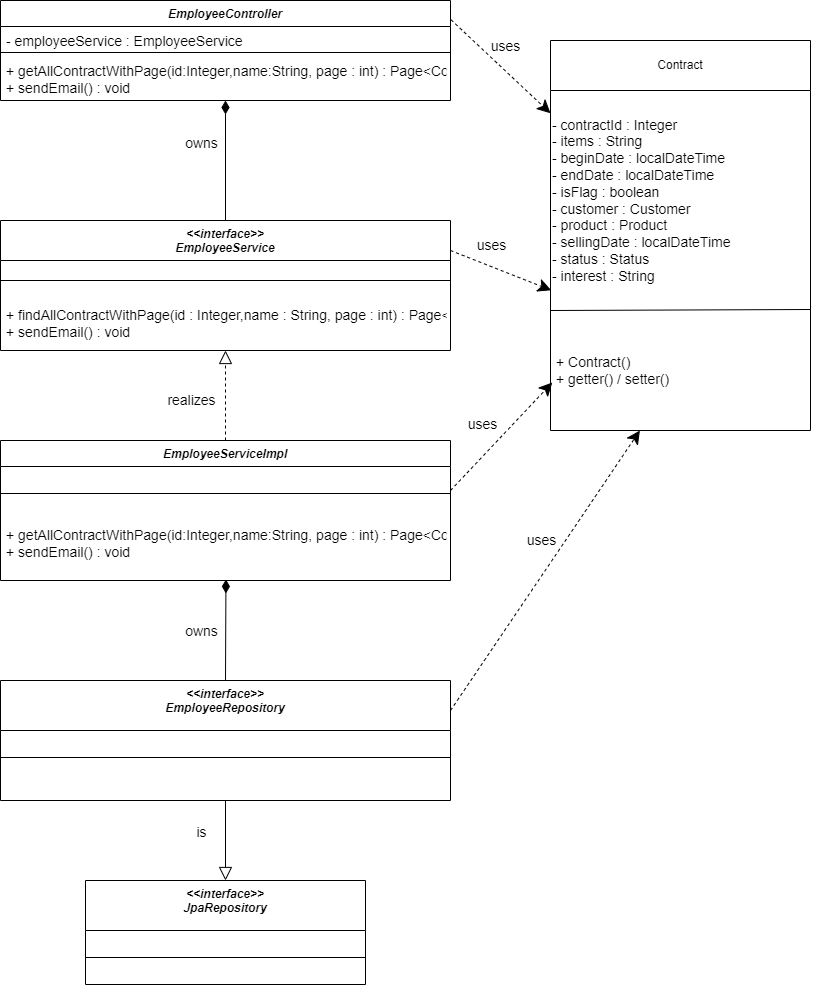

The diagram above was exported from draw.io. Its source (the exported page's mxGraphModel, read from the mxfile embedded in the PNG):
<mxGraphModel dx="1615" dy="845" grid="1" gridSize="10" guides="1" tooltips="1" connect="1" arrows="1" fold="1" page="1" pageScale="1" pageWidth="827" pageHeight="1169" math="0" shadow="0">
  <root>
    <mxCell id="WIyWlLk6GJQsqaUBKTNV-0" />
    <mxCell id="WIyWlLk6GJQsqaUBKTNV-1" parent="WIyWlLk6GJQsqaUBKTNV-0" />
    <mxCell id="zkfFHV4jXpPFQw0GAbJ--0" value="EmployeeController" style="swimlane;fontStyle=3;align=center;verticalAlign=top;childLayout=stackLayout;horizontal=1;startSize=26;horizontalStack=0;resizeParent=1;resizeLast=0;collapsible=1;marginBottom=0;rounded=0;shadow=0;strokeWidth=1;" parent="WIyWlLk6GJQsqaUBKTNV-1" vertex="1">
      <mxGeometry x="10" y="80" width="450" height="100" as="geometry">
        <mxRectangle x="230" y="140" width="160" height="26" as="alternateBounds" />
      </mxGeometry>
    </mxCell>
    <mxCell id="zkfFHV4jXpPFQw0GAbJ--1" value="- employeeService : EmployeeService" style="text;align=left;verticalAlign=top;spacingLeft=4;spacingRight=4;overflow=hidden;rotatable=0;points=[[0,0.5],[1,0.5]];portConstraint=eastwest;fontSize=14;" parent="zkfFHV4jXpPFQw0GAbJ--0" vertex="1">
      <mxGeometry y="26" width="450" height="22" as="geometry" />
    </mxCell>
    <mxCell id="zkfFHV4jXpPFQw0GAbJ--4" value="" style="line;html=1;strokeWidth=1;align=left;verticalAlign=middle;spacingTop=-1;spacingLeft=3;spacingRight=3;rotatable=0;labelPosition=right;points=[];portConstraint=eastwest;" parent="zkfFHV4jXpPFQw0GAbJ--0" vertex="1">
      <mxGeometry y="48" width="450" height="8" as="geometry" />
    </mxCell>
    <mxCell id="zkfFHV4jXpPFQw0GAbJ--5" value="+ getAllContractWithPage(id:Integer,name:String, page : int) : Page&lt;Contract&gt;&#10;+ sendEmail() : void" style="text;align=left;verticalAlign=top;spacingLeft=4;spacingRight=4;overflow=hidden;rotatable=0;points=[[0,0.5],[1,0.5]];portConstraint=eastwest;fontSize=14;" parent="zkfFHV4jXpPFQw0GAbJ--0" vertex="1">
      <mxGeometry y="56" width="450" height="42" as="geometry" />
    </mxCell>
    <mxCell id="p_vLv650tliG4-6YPgfI-1" value="" style="endArrow=diamondThin;html=1;rounded=0;endFill=1;endSize=11;entryX=0.5;entryY=1;entryDx=0;entryDy=0;exitX=0.5;exitY=0;exitDx=0;exitDy=0;" edge="1" parent="WIyWlLk6GJQsqaUBKTNV-1" source="p_vLv650tliG4-6YPgfI-25" target="zkfFHV4jXpPFQw0GAbJ--0">
      <mxGeometry width="50" height="50" relative="1" as="geometry">
        <mxPoint x="310" y="250" as="sourcePoint" />
        <mxPoint x="220" y="170" as="targetPoint" />
      </mxGeometry>
    </mxCell>
    <mxCell id="p_vLv650tliG4-6YPgfI-62" value="owns" style="edgeLabel;html=1;align=center;verticalAlign=middle;resizable=0;points=[];fontSize=14;" vertex="1" connectable="0" parent="p_vLv650tliG4-6YPgfI-1">
      <mxGeometry x="0.2936" y="1" relative="1" as="geometry">
        <mxPoint x="-24" y="-1" as="offset" />
      </mxGeometry>
    </mxCell>
    <mxCell id="p_vLv650tliG4-6YPgfI-12" value="Contract" style="swimlane;fontStyle=0;childLayout=stackLayout;horizontal=1;startSize=50;horizontalStack=0;resizeParent=1;resizeParentMax=0;resizeLast=0;collapsible=1;marginBottom=0;whiteSpace=wrap;html=1;" vertex="1" parent="WIyWlLk6GJQsqaUBKTNV-1">
      <mxGeometry x="560" y="120" width="260" height="390" as="geometry" />
    </mxCell>
    <mxCell id="p_vLv650tliG4-6YPgfI-42" value="- contractId : Integer&lt;br style=&quot;border-color: var(--border-color);&quot;&gt;&lt;span style=&quot;&quot;&gt;- items : String&lt;/span&gt;&lt;br style=&quot;border-color: var(--border-color);&quot;&gt;&lt;span style=&quot;&quot;&gt;- beginDate : localDateTime&lt;/span&gt;&lt;br style=&quot;border-color: var(--border-color);&quot;&gt;&lt;span style=&quot;&quot;&gt;- endDate : localDateTime&lt;/span&gt;&lt;br style=&quot;border-color: var(--border-color);&quot;&gt;&lt;span style=&quot;&quot;&gt;- isFlag : boolean&lt;/span&gt;&lt;br style=&quot;border-color: var(--border-color);&quot;&gt;&lt;span style=&quot;&quot;&gt;- customer : Customer&lt;/span&gt;&lt;br style=&quot;border-color: var(--border-color);&quot;&gt;&lt;span style=&quot;&quot;&gt;- product : Product&lt;/span&gt;&lt;br style=&quot;border-color: var(--border-color);&quot;&gt;&lt;span style=&quot;&quot;&gt;- sellingDate : localDateTime&lt;/span&gt;&lt;br style=&quot;border-color: var(--border-color);&quot;&gt;&lt;span style=&quot;&quot;&gt;- status : Status&lt;/span&gt;&lt;br style=&quot;border-color: var(--border-color);&quot;&gt;&lt;span style=&quot;&quot;&gt;- interest : String&lt;/span&gt;" style="text;html=1;strokeColor=none;fillColor=none;align=left;verticalAlign=middle;whiteSpace=wrap;rounded=0;fontSize=14;" vertex="1" parent="p_vLv650tliG4-6YPgfI-12">
      <mxGeometry y="50" width="260" height="220" as="geometry" />
    </mxCell>
    <mxCell id="p_vLv650tliG4-6YPgfI-13" value="&lt;font style=&quot;font-size: 14px;&quot;&gt;+ Contract()&lt;br&gt;+ getter() / setter()&lt;br&gt;&lt;/font&gt;" style="text;strokeColor=none;fillColor=none;align=left;verticalAlign=middle;spacingLeft=4;spacingRight=4;overflow=hidden;points=[[0,0.5],[1,0.5]];portConstraint=eastwest;rotatable=0;whiteSpace=wrap;html=1;" vertex="1" parent="p_vLv650tliG4-6YPgfI-12">
      <mxGeometry y="270" width="260" height="120" as="geometry" />
    </mxCell>
    <mxCell id="p_vLv650tliG4-6YPgfI-46" value="" style="endArrow=none;html=1;rounded=0;strokeColor=#000000;fontSize=14;endSize=11;" edge="1" parent="p_vLv650tliG4-6YPgfI-12">
      <mxGeometry width="50" height="50" relative="1" as="geometry">
        <mxPoint y="270" as="sourcePoint" />
        <mxPoint x="260" y="269" as="targetPoint" />
      </mxGeometry>
    </mxCell>
    <mxCell id="p_vLv650tliG4-6YPgfI-25" value="&lt;&lt;interface&gt;&gt;&#10;EmployeeService&#10;" style="swimlane;fontStyle=3;align=center;verticalAlign=top;childLayout=stackLayout;horizontal=1;startSize=40;horizontalStack=0;resizeParent=1;resizeLast=0;collapsible=1;marginBottom=0;rounded=0;shadow=0;strokeWidth=1;" vertex="1" parent="WIyWlLk6GJQsqaUBKTNV-1">
      <mxGeometry x="10" y="300" width="450" height="130" as="geometry">
        <mxRectangle x="230" y="140" width="160" height="26" as="alternateBounds" />
      </mxGeometry>
    </mxCell>
    <mxCell id="p_vLv650tliG4-6YPgfI-27" value="" style="line;html=1;strokeWidth=1;align=left;verticalAlign=middle;spacingTop=-1;spacingLeft=3;spacingRight=3;rotatable=0;labelPosition=right;points=[];portConstraint=eastwest;" vertex="1" parent="p_vLv650tliG4-6YPgfI-25">
      <mxGeometry y="40" width="450" height="40" as="geometry" />
    </mxCell>
    <mxCell id="p_vLv650tliG4-6YPgfI-28" value="+ findAllContractWithPage(id : Integer,name : String, page : int) : Page&lt;Contract&gt;&#10;+ sendEmail() : void" style="text;align=left;verticalAlign=top;spacingLeft=4;spacingRight=4;overflow=hidden;rotatable=0;points=[[0,0.5],[1,0.5]];portConstraint=eastwest;fontSize=14;" vertex="1" parent="p_vLv650tliG4-6YPgfI-25">
      <mxGeometry y="80" width="450" height="50" as="geometry" />
    </mxCell>
    <mxCell id="p_vLv650tliG4-6YPgfI-29" value="EmployeeServiceImpl" style="swimlane;fontStyle=3;align=center;verticalAlign=top;childLayout=stackLayout;horizontal=1;startSize=26;horizontalStack=0;resizeParent=1;resizeLast=0;collapsible=1;marginBottom=0;rounded=0;shadow=0;strokeWidth=1;" vertex="1" parent="WIyWlLk6GJQsqaUBKTNV-1">
      <mxGeometry x="10" y="520" width="450" height="140" as="geometry">
        <mxRectangle x="230" y="140" width="160" height="26" as="alternateBounds" />
      </mxGeometry>
    </mxCell>
    <mxCell id="p_vLv650tliG4-6YPgfI-31" value="" style="line;html=1;strokeWidth=1;align=left;verticalAlign=middle;spacingTop=-1;spacingLeft=3;spacingRight=3;rotatable=0;labelPosition=right;points=[];portConstraint=eastwest;" vertex="1" parent="p_vLv650tliG4-6YPgfI-29">
      <mxGeometry y="26" width="450" height="54" as="geometry" />
    </mxCell>
    <mxCell id="p_vLv650tliG4-6YPgfI-32" value="+ getAllContractWithPage(id:Integer,name:String, page : int) : Page&lt;Contract&gt;&#10;+ sendEmail() : void" style="text;align=left;verticalAlign=top;spacingLeft=4;spacingRight=4;overflow=hidden;rotatable=0;points=[[0,0.5],[1,0.5]];portConstraint=eastwest;fontSize=14;" vertex="1" parent="p_vLv650tliG4-6YPgfI-29">
      <mxGeometry y="80" width="450" height="60" as="geometry" />
    </mxCell>
    <mxCell id="p_vLv650tliG4-6YPgfI-33" value="" style="endArrow=block;html=1;rounded=0;endFill=0;endSize=11;exitX=0.5;exitY=0;exitDx=0;exitDy=0;dashed=1;" edge="1" parent="WIyWlLk6GJQsqaUBKTNV-1" source="p_vLv650tliG4-6YPgfI-29" target="p_vLv650tliG4-6YPgfI-28">
      <mxGeometry width="50" height="50" relative="1" as="geometry">
        <mxPoint x="230" y="550" as="sourcePoint" />
        <mxPoint x="235" y="420" as="targetPoint" />
      </mxGeometry>
    </mxCell>
    <mxCell id="p_vLv650tliG4-6YPgfI-63" value="realizes" style="edgeLabel;html=1;align=center;verticalAlign=middle;resizable=0;points=[];fontSize=14;" vertex="1" connectable="0" parent="p_vLv650tliG4-6YPgfI-33">
      <mxGeometry x="-0.5744" y="-3" relative="1" as="geometry">
        <mxPoint x="-38" y="-22" as="offset" />
      </mxGeometry>
    </mxCell>
    <mxCell id="p_vLv650tliG4-6YPgfI-34" value="&lt;&lt;interface&gt;&gt;&#10;EmployeeRepository" style="swimlane;fontStyle=3;align=center;verticalAlign=top;childLayout=stackLayout;horizontal=1;startSize=50;horizontalStack=0;resizeParent=1;resizeLast=0;collapsible=1;marginBottom=0;rounded=0;shadow=0;strokeWidth=1;" vertex="1" parent="WIyWlLk6GJQsqaUBKTNV-1">
      <mxGeometry x="10" y="760" width="450" height="120" as="geometry">
        <mxRectangle x="230" y="140" width="160" height="26" as="alternateBounds" />
      </mxGeometry>
    </mxCell>
    <mxCell id="p_vLv650tliG4-6YPgfI-35" value="" style="line;html=1;strokeWidth=1;align=left;verticalAlign=middle;spacingTop=-1;spacingLeft=3;spacingRight=3;rotatable=0;labelPosition=right;points=[];portConstraint=eastwest;" vertex="1" parent="p_vLv650tliG4-6YPgfI-34">
      <mxGeometry y="50" width="450" height="54" as="geometry" />
    </mxCell>
    <mxCell id="p_vLv650tliG4-6YPgfI-37" value="" style="endArrow=diamondThin;html=1;rounded=0;endFill=1;endSize=11;exitX=0.5;exitY=0;exitDx=0;exitDy=0;entryX=0.501;entryY=0.983;entryDx=0;entryDy=0;entryPerimeter=0;" edge="1" parent="WIyWlLk6GJQsqaUBKTNV-1" source="p_vLv650tliG4-6YPgfI-34" target="p_vLv650tliG4-6YPgfI-32">
      <mxGeometry width="50" height="50" relative="1" as="geometry">
        <mxPoint x="234.5" y="750" as="sourcePoint" />
        <mxPoint x="235" y="670" as="targetPoint" />
      </mxGeometry>
    </mxCell>
    <mxCell id="p_vLv650tliG4-6YPgfI-64" value="owns" style="edgeLabel;html=1;align=center;verticalAlign=middle;resizable=0;points=[];fontSize=14;" vertex="1" connectable="0" parent="p_vLv650tliG4-6YPgfI-37">
      <mxGeometry x="-0.499" relative="1" as="geometry">
        <mxPoint x="-25" y="-25" as="offset" />
      </mxGeometry>
    </mxCell>
    <mxCell id="p_vLv650tliG4-6YPgfI-38" value="&lt;&lt;interface&gt;&gt;&#10;JpaRepository" style="swimlane;fontStyle=3;align=center;verticalAlign=top;childLayout=stackLayout;horizontal=1;startSize=50;horizontalStack=0;resizeParent=1;resizeLast=0;collapsible=1;marginBottom=0;rounded=0;shadow=0;strokeWidth=1;" vertex="1" parent="WIyWlLk6GJQsqaUBKTNV-1">
      <mxGeometry x="95" y="960" width="280" height="104" as="geometry">
        <mxRectangle x="230" y="140" width="160" height="26" as="alternateBounds" />
      </mxGeometry>
    </mxCell>
    <mxCell id="p_vLv650tliG4-6YPgfI-39" value="" style="line;html=1;strokeWidth=1;align=left;verticalAlign=middle;spacingTop=-1;spacingLeft=3;spacingRight=3;rotatable=0;labelPosition=right;points=[];portConstraint=eastwest;" vertex="1" parent="p_vLv650tliG4-6YPgfI-38">
      <mxGeometry y="50" width="280" height="54" as="geometry" />
    </mxCell>
    <mxCell id="p_vLv650tliG4-6YPgfI-51" value="" style="endArrow=block;html=1;rounded=0;strokeColor=#000000;fontSize=14;endSize=11;entryX=0.5;entryY=0;entryDx=0;entryDy=0;exitX=0.5;exitY=1;exitDx=0;exitDy=0;endFill=0;" edge="1" parent="WIyWlLk6GJQsqaUBKTNV-1" source="p_vLv650tliG4-6YPgfI-34" target="p_vLv650tliG4-6YPgfI-38">
      <mxGeometry width="50" height="50" relative="1" as="geometry">
        <mxPoint x="210" y="930" as="sourcePoint" />
        <mxPoint x="260" y="880" as="targetPoint" />
      </mxGeometry>
    </mxCell>
    <mxCell id="p_vLv650tliG4-6YPgfI-65" value="is" style="edgeLabel;html=1;align=center;verticalAlign=middle;resizable=0;points=[];fontSize=14;" vertex="1" connectable="0" parent="p_vLv650tliG4-6YPgfI-51">
      <mxGeometry x="-0.5363" y="2" relative="1" as="geometry">
        <mxPoint x="-27" y="13" as="offset" />
      </mxGeometry>
    </mxCell>
    <mxCell id="p_vLv650tliG4-6YPgfI-53" value="" style="endArrow=classic;html=1;rounded=0;strokeColor=#000000;fontSize=14;endSize=11;exitX=1;exitY=0.25;exitDx=0;exitDy=0;dashed=1;" edge="1" parent="WIyWlLk6GJQsqaUBKTNV-1" source="p_vLv650tliG4-6YPgfI-34" target="p_vLv650tliG4-6YPgfI-13">
      <mxGeometry width="50" height="50" relative="1" as="geometry">
        <mxPoint x="480" y="790" as="sourcePoint" />
        <mxPoint x="640" y="500" as="targetPoint" />
      </mxGeometry>
    </mxCell>
    <mxCell id="p_vLv650tliG4-6YPgfI-61" value="uses" style="edgeLabel;html=1;align=center;verticalAlign=middle;resizable=0;points=[];fontSize=14;" vertex="1" connectable="0" parent="p_vLv650tliG4-6YPgfI-53">
      <mxGeometry x="0.1348" y="2" relative="1" as="geometry">
        <mxPoint x="-16" y="-10" as="offset" />
      </mxGeometry>
    </mxCell>
    <mxCell id="p_vLv650tliG4-6YPgfI-54" value="" style="endArrow=classic;html=1;rounded=0;strokeColor=#000000;fontSize=14;endSize=11;exitX=1;exitY=0.444;exitDx=0;exitDy=0;exitPerimeter=0;dashed=1;entryX=0.007;entryY=0.6;entryDx=0;entryDy=0;entryPerimeter=0;" edge="1" parent="WIyWlLk6GJQsqaUBKTNV-1" source="p_vLv650tliG4-6YPgfI-31" target="p_vLv650tliG4-6YPgfI-13">
      <mxGeometry width="50" height="50" relative="1" as="geometry">
        <mxPoint x="480" y="480" as="sourcePoint" />
        <mxPoint x="540" y="450" as="targetPoint" />
      </mxGeometry>
    </mxCell>
    <mxCell id="p_vLv650tliG4-6YPgfI-60" value="uses" style="edgeLabel;html=1;align=center;verticalAlign=middle;resizable=0;points=[];fontSize=14;" vertex="1" connectable="0" parent="p_vLv650tliG4-6YPgfI-54">
      <mxGeometry x="-0.2639" y="-3" relative="1" as="geometry">
        <mxPoint x="-9" y="-29" as="offset" />
      </mxGeometry>
    </mxCell>
    <mxCell id="p_vLv650tliG4-6YPgfI-55" value="" style="endArrow=classic;html=1;rounded=0;strokeColor=#000000;fontSize=14;endSize=11;dashed=1;entryX=0.003;entryY=0.908;entryDx=0;entryDy=0;entryPerimeter=0;" edge="1" parent="WIyWlLk6GJQsqaUBKTNV-1" target="p_vLv650tliG4-6YPgfI-42">
      <mxGeometry width="50" height="50" relative="1" as="geometry">
        <mxPoint x="460" y="330" as="sourcePoint" />
        <mxPoint x="540" y="330" as="targetPoint" />
      </mxGeometry>
    </mxCell>
    <mxCell id="p_vLv650tliG4-6YPgfI-59" value="uses" style="edgeLabel;html=1;align=center;verticalAlign=middle;resizable=0;points=[];fontSize=14;" vertex="1" connectable="0" parent="p_vLv650tliG4-6YPgfI-55">
      <mxGeometry x="-0.2658" y="-1" relative="1" as="geometry">
        <mxPoint x="3" y="-21" as="offset" />
      </mxGeometry>
    </mxCell>
    <mxCell id="p_vLv650tliG4-6YPgfI-56" value="" style="endArrow=classic;html=1;rounded=0;strokeColor=#000000;fontSize=14;endSize=11;exitX=1.001;exitY=0.192;exitDx=0;exitDy=0;exitPerimeter=0;dashed=1;" edge="1" parent="WIyWlLk6GJQsqaUBKTNV-1" source="zkfFHV4jXpPFQw0GAbJ--0" target="p_vLv650tliG4-6YPgfI-12">
      <mxGeometry width="50" height="50" relative="1" as="geometry">
        <mxPoint x="480" y="140" as="sourcePoint" />
        <mxPoint x="540" y="100" as="targetPoint" />
      </mxGeometry>
    </mxCell>
    <mxCell id="p_vLv650tliG4-6YPgfI-58" value="uses" style="edgeLabel;html=1;align=center;verticalAlign=middle;resizable=0;points=[];fontSize=14;" vertex="1" connectable="0" parent="p_vLv650tliG4-6YPgfI-56">
      <mxGeometry x="-0.2634" y="-2" relative="1" as="geometry">
        <mxPoint x="18" y="-10" as="offset" />
      </mxGeometry>
    </mxCell>
  </root>
</mxGraphModel>